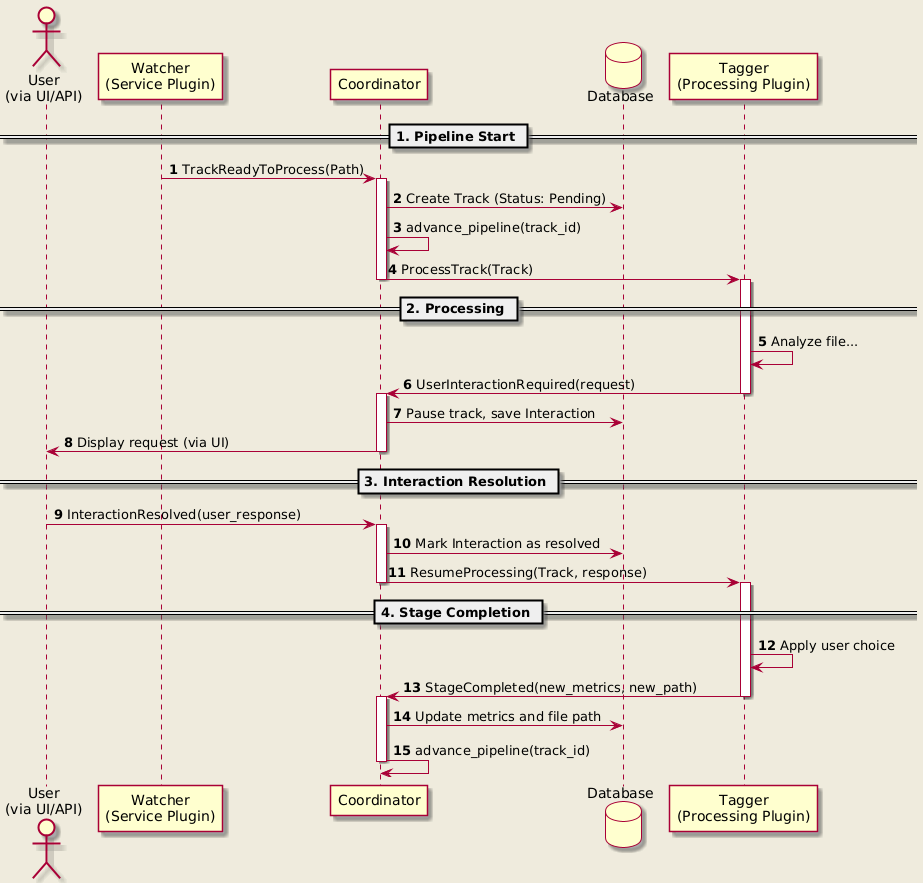

The diagram above was rendered by PlantUML. Its source (embedded in the PNG):
@startuml
hide methods
skin rose
skinparam backgroundColor #EEEBDC
autonumber

actor "User\n(via UI/API)" as User
participant "Watcher\n(Service Plugin)" as Watcher
participant "Coordinator" as Coord
database "Database" as DB
participant "Tagger\n(Processing Plugin)" as Plugin

== 1. Pipeline Start ==
Watcher -> Coord : TrackReadyToProcess(Path)
activate Coord
Coord -> DB : Create Track (Status: Pending)
Coord -> Coord : advance_pipeline(track_id)
Coord -> Plugin : ProcessTrack(Track)
deactivate Coord

== 2. Processing ==
activate Plugin
Plugin -> Plugin : Analyze file...
Plugin -> Coord : UserInteractionRequired(request)
deactivate Plugin

activate Coord
Coord -> DB : Pause track, save Interaction
Coord -> User : Display request (via UI)
deactivate Coord

== 3. Interaction Resolution ==
User -> Coord : InteractionResolved(user_response)
activate Coord
Coord -> DB : Mark Interaction as resolved
Coord -> Plugin : ResumeProcessing(Track, response)
deactivate Coord

== 4. Stage Completion ==
activate Plugin
Plugin -> Plugin : Apply user choice
Plugin -> Coord : StageCompleted(new_metrics, new_path)
deactivate Plugin

activate Coord
Coord -> DB : Update metrics and file path
Coord -> Coord : advance_pipeline(track_id)
deactivate Coord

@enduml